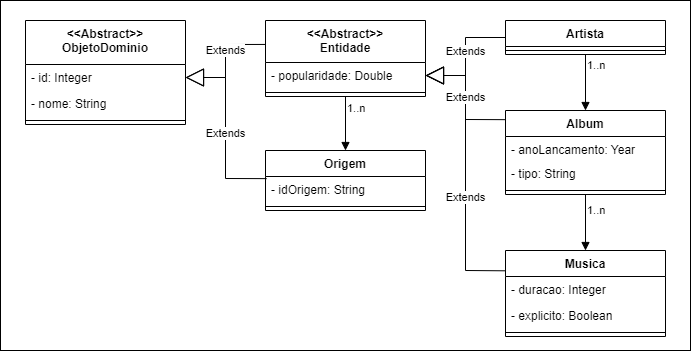

The diagram above was exported from draw.io. Its source (the exported page's mxGraphModel, read from the mxfile embedded in the PNG):
<mxGraphModel dx="868" dy="593" grid="1" gridSize="10" guides="1" tooltips="1" connect="1" arrows="1" fold="1" page="1" pageScale="1" pageWidth="827" pageHeight="1169" math="0" shadow="0">
  <root>
    <mxCell id="0" />
    <mxCell id="1" parent="0" />
    <mxCell id="xfxTmZUlMh7avkBqXifv-1" value="" style="rounded=0;whiteSpace=wrap;html=1;" vertex="1" parent="1">
      <mxGeometry x="15" y="20" width="690" height="350" as="geometry" />
    </mxCell>
    <mxCell id="z6OC1I9-T7sx1UlkA8Wv-1" value="Musica" style="swimlane;fontStyle=1;align=center;verticalAlign=top;childLayout=stackLayout;horizontal=1;startSize=26;horizontalStack=0;resizeParent=1;resizeParentMax=0;resizeLast=0;collapsible=1;marginBottom=0;" parent="1" vertex="1">
      <mxGeometry x="520" y="270" width="160" height="86" as="geometry" />
    </mxCell>
    <mxCell id="z6OC1I9-T7sx1UlkA8Wv-2" value="- duracao: Integer " style="text;strokeColor=none;fillColor=none;align=left;verticalAlign=top;spacingLeft=4;spacingRight=4;overflow=hidden;rotatable=0;points=[[0,0.5],[1,0.5]];portConstraint=eastwest;" parent="z6OC1I9-T7sx1UlkA8Wv-1" vertex="1">
      <mxGeometry y="26" width="160" height="26" as="geometry" />
    </mxCell>
    <mxCell id="jhfgVPL6WmrQ9uGXC8bc-60" value="- explicito: Boolean " style="text;strokeColor=none;fillColor=none;align=left;verticalAlign=top;spacingLeft=4;spacingRight=4;overflow=hidden;rotatable=0;points=[[0,0.5],[1,0.5]];portConstraint=eastwest;" parent="z6OC1I9-T7sx1UlkA8Wv-1" vertex="1">
      <mxGeometry y="52" width="160" height="26" as="geometry" />
    </mxCell>
    <mxCell id="z6OC1I9-T7sx1UlkA8Wv-3" value="" style="line;strokeWidth=1;fillColor=none;align=left;verticalAlign=middle;spacingTop=-1;spacingLeft=3;spacingRight=3;rotatable=0;labelPosition=right;points=[];portConstraint=eastwest;strokeColor=inherit;" parent="z6OC1I9-T7sx1UlkA8Wv-1" vertex="1">
      <mxGeometry y="78" width="160" height="8" as="geometry" />
    </mxCell>
    <mxCell id="z6OC1I9-T7sx1UlkA8Wv-18" value="Artista" style="swimlane;fontStyle=1;align=center;verticalAlign=top;childLayout=stackLayout;horizontal=1;startSize=26;horizontalStack=0;resizeParent=1;resizeParentMax=0;resizeLast=0;collapsible=1;marginBottom=0;" parent="1" vertex="1">
      <mxGeometry x="520" y="40" width="160" height="34" as="geometry" />
    </mxCell>
    <mxCell id="z6OC1I9-T7sx1UlkA8Wv-20" value="" style="line;strokeWidth=1;fillColor=none;align=left;verticalAlign=middle;spacingTop=-1;spacingLeft=3;spacingRight=3;rotatable=0;labelPosition=right;points=[];portConstraint=eastwest;strokeColor=inherit;" parent="z6OC1I9-T7sx1UlkA8Wv-18" vertex="1">
      <mxGeometry y="26" width="160" height="8" as="geometry" />
    </mxCell>
    <mxCell id="z6OC1I9-T7sx1UlkA8Wv-8" value="Album" style="swimlane;fontStyle=1;align=center;verticalAlign=top;childLayout=stackLayout;horizontal=1;startSize=26;horizontalStack=0;resizeParent=1;resizeParentMax=0;resizeLast=0;collapsible=1;marginBottom=0;" parent="1" vertex="1">
      <mxGeometry x="520" y="130" width="160" height="84" as="geometry" />
    </mxCell>
    <mxCell id="z6OC1I9-T7sx1UlkA8Wv-9" value="- anoLancamento: Year" style="text;strokeColor=none;fillColor=none;align=left;verticalAlign=top;spacingLeft=4;spacingRight=4;overflow=hidden;rotatable=0;points=[[0,0.5],[1,0.5]];portConstraint=eastwest;" parent="z6OC1I9-T7sx1UlkA8Wv-8" vertex="1">
      <mxGeometry y="26" width="160" height="24" as="geometry" />
    </mxCell>
    <mxCell id="jhfgVPL6WmrQ9uGXC8bc-57" value="- tipo: String " style="text;strokeColor=none;fillColor=none;align=left;verticalAlign=top;spacingLeft=4;spacingRight=4;overflow=hidden;rotatable=0;points=[[0,0.5],[1,0.5]];portConstraint=eastwest;" parent="z6OC1I9-T7sx1UlkA8Wv-8" vertex="1">
      <mxGeometry y="50" width="160" height="26" as="geometry" />
    </mxCell>
    <mxCell id="z6OC1I9-T7sx1UlkA8Wv-10" value="" style="line;strokeWidth=1;fillColor=none;align=left;verticalAlign=middle;spacingTop=-1;spacingLeft=3;spacingRight=3;rotatable=0;labelPosition=right;points=[];portConstraint=eastwest;strokeColor=inherit;" parent="z6OC1I9-T7sx1UlkA8Wv-8" vertex="1">
      <mxGeometry y="76" width="160" height="8" as="geometry" />
    </mxCell>
    <mxCell id="jhfgVPL6WmrQ9uGXC8bc-25" value="" style="endArrow=block;endFill=1;html=1;edgeStyle=orthogonalEdgeStyle;align=left;verticalAlign=top;rounded=0;exitX=0.5;exitY=1;exitDx=0;exitDy=0;entryX=0.5;entryY=0;entryDx=0;entryDy=0;" parent="1" source="z6OC1I9-T7sx1UlkA8Wv-18" target="z6OC1I9-T7sx1UlkA8Wv-8" edge="1">
      <mxGeometry x="-1" relative="1" as="geometry">
        <mxPoint x="300" y="318" as="sourcePoint" />
        <mxPoint x="380" y="208" as="targetPoint" />
      </mxGeometry>
    </mxCell>
    <mxCell id="jhfgVPL6WmrQ9uGXC8bc-26" value="1..n" style="edgeLabel;resizable=0;html=1;align=left;verticalAlign=bottom;" parent="jhfgVPL6WmrQ9uGXC8bc-25" connectable="0" vertex="1">
      <mxGeometry x="-1" relative="1" as="geometry">
        <mxPoint y="19" as="offset" />
      </mxGeometry>
    </mxCell>
    <mxCell id="jhfgVPL6WmrQ9uGXC8bc-29" value="" style="endArrow=block;endFill=1;html=1;edgeStyle=orthogonalEdgeStyle;align=left;verticalAlign=top;rounded=0;entryX=0.5;entryY=0;entryDx=0;entryDy=0;exitX=0.5;exitY=1;exitDx=0;exitDy=0;" parent="1" source="z6OC1I9-T7sx1UlkA8Wv-8" target="z6OC1I9-T7sx1UlkA8Wv-1" edge="1">
      <mxGeometry x="-1" relative="1" as="geometry">
        <mxPoint x="510" y="228" as="sourcePoint" />
        <mxPoint x="420" y="197" as="targetPoint" />
      </mxGeometry>
    </mxCell>
    <mxCell id="jhfgVPL6WmrQ9uGXC8bc-30" value="1..n" style="edgeLabel;resizable=0;html=1;align=left;verticalAlign=bottom;" parent="jhfgVPL6WmrQ9uGXC8bc-29" connectable="0" vertex="1">
      <mxGeometry x="-1" relative="1" as="geometry">
        <mxPoint y="24" as="offset" />
      </mxGeometry>
    </mxCell>
    <mxCell id="jhfgVPL6WmrQ9uGXC8bc-43" value="&lt;&lt;Abstract&gt;&gt;&#10;ObjetoDominio" style="swimlane;fontStyle=1;align=center;verticalAlign=top;childLayout=stackLayout;horizontal=1;startSize=44;horizontalStack=0;resizeParent=1;resizeParentMax=0;resizeLast=0;collapsible=1;marginBottom=0;" parent="1" vertex="1">
      <mxGeometry x="40" y="40" width="160" height="104" as="geometry" />
    </mxCell>
    <mxCell id="z6OC1I9-T7sx1UlkA8Wv-19" value="- id: Integer " style="text;strokeColor=none;fillColor=none;align=left;verticalAlign=top;spacingLeft=4;spacingRight=4;overflow=hidden;rotatable=0;points=[[0,0.5],[1,0.5]];portConstraint=eastwest;" parent="jhfgVPL6WmrQ9uGXC8bc-43" vertex="1">
      <mxGeometry y="44" width="160" height="26" as="geometry" />
    </mxCell>
    <mxCell id="jhfgVPL6WmrQ9uGXC8bc-36" value="- nome: String " style="text;strokeColor=none;fillColor=none;align=left;verticalAlign=top;spacingLeft=4;spacingRight=4;overflow=hidden;rotatable=0;points=[[0,0.5],[1,0.5]];portConstraint=eastwest;" parent="jhfgVPL6WmrQ9uGXC8bc-43" vertex="1">
      <mxGeometry y="70" width="160" height="26" as="geometry" />
    </mxCell>
    <mxCell id="jhfgVPL6WmrQ9uGXC8bc-45" value="" style="line;strokeWidth=1;fillColor=none;align=left;verticalAlign=middle;spacingTop=-1;spacingLeft=3;spacingRight=3;rotatable=0;labelPosition=right;points=[];portConstraint=eastwest;strokeColor=inherit;" parent="jhfgVPL6WmrQ9uGXC8bc-43" vertex="1">
      <mxGeometry y="96" width="160" height="8" as="geometry" />
    </mxCell>
    <mxCell id="jhfgVPL6WmrQ9uGXC8bc-46" value="&lt;&lt;Abstract&gt;&gt;&#10;Entidade" style="swimlane;fontStyle=1;align=center;verticalAlign=top;childLayout=stackLayout;horizontal=1;startSize=42;horizontalStack=0;resizeParent=1;resizeParentMax=0;resizeLast=0;collapsible=1;marginBottom=0;" parent="1" vertex="1">
      <mxGeometry x="280" y="40" width="160" height="76" as="geometry">
        <mxRectangle x="280" y="28" width="120" height="40" as="alternateBounds" />
      </mxGeometry>
    </mxCell>
    <mxCell id="jhfgVPL6WmrQ9uGXC8bc-35" value="- popularidade: Double" style="text;strokeColor=none;fillColor=none;align=left;verticalAlign=top;spacingLeft=4;spacingRight=4;overflow=hidden;rotatable=0;points=[[0,0.5],[1,0.5]];portConstraint=eastwest;" parent="jhfgVPL6WmrQ9uGXC8bc-46" vertex="1">
      <mxGeometry y="42" width="160" height="26" as="geometry" />
    </mxCell>
    <mxCell id="jhfgVPL6WmrQ9uGXC8bc-48" value="" style="line;strokeWidth=1;fillColor=none;align=left;verticalAlign=middle;spacingTop=-1;spacingLeft=3;spacingRight=3;rotatable=0;labelPosition=right;points=[];portConstraint=eastwest;strokeColor=inherit;" parent="jhfgVPL6WmrQ9uGXC8bc-46" vertex="1">
      <mxGeometry y="68" width="160" height="8" as="geometry" />
    </mxCell>
    <mxCell id="jhfgVPL6WmrQ9uGXC8bc-53" value="Extends" style="endArrow=block;endSize=16;endFill=0;html=1;rounded=0;exitX=-0.001;exitY=0.315;exitDx=0;exitDy=0;exitPerimeter=0;entryX=1;entryY=0.5;entryDx=0;entryDy=0;" parent="1" source="jhfgVPL6WmrQ9uGXC8bc-46" target="z6OC1I9-T7sx1UlkA8Wv-19" edge="1">
      <mxGeometry x="-0.1842" width="160" relative="1" as="geometry">
        <mxPoint x="270" y="60" as="sourcePoint" />
        <mxPoint x="210" y="50" as="targetPoint" />
        <mxPoint as="offset" />
        <Array as="points">
          <mxPoint x="240" y="64" />
          <mxPoint x="240" y="97" />
        </Array>
      </mxGeometry>
    </mxCell>
    <mxCell id="jhfgVPL6WmrQ9uGXC8bc-54" value="Extends" style="endArrow=block;endSize=16;endFill=0;html=1;rounded=0;entryX=1;entryY=0.5;entryDx=0;entryDy=0;exitX=0;exitY=0.5;exitDx=0;exitDy=0;" parent="1" source="z6OC1I9-T7sx1UlkA8Wv-18" target="jhfgVPL6WmrQ9uGXC8bc-35" edge="1">
      <mxGeometry x="-0.0862" width="160" relative="1" as="geometry">
        <mxPoint x="170" y="96.5" as="sourcePoint" />
        <mxPoint x="268.24" y="96.71600000000001" as="targetPoint" />
        <mxPoint as="offset" />
        <Array as="points">
          <mxPoint x="480" y="57" />
          <mxPoint x="480" y="95" />
        </Array>
      </mxGeometry>
    </mxCell>
    <mxCell id="jhfgVPL6WmrQ9uGXC8bc-56" value="Extends" style="endArrow=block;endSize=16;endFill=0;html=1;rounded=0;exitX=-0.002;exitY=0.236;exitDx=0;exitDy=0;exitPerimeter=0;entryX=1;entryY=0.5;entryDx=0;entryDy=0;" parent="1" source="z6OC1I9-T7sx1UlkA8Wv-1" target="jhfgVPL6WmrQ9uGXC8bc-35" edge="1">
      <mxGeometry x="-0.1759" width="160" relative="1" as="geometry">
        <mxPoint x="500" y="300" as="sourcePoint" />
        <mxPoint x="500" y="90" as="targetPoint" />
        <mxPoint as="offset" />
        <Array as="points">
          <mxPoint x="480" y="290" />
          <mxPoint x="480" y="95" />
        </Array>
      </mxGeometry>
    </mxCell>
    <mxCell id="w_KowP8drqZiWwx5xSUP-1" value="Origem" style="swimlane;fontStyle=1;align=center;verticalAlign=top;childLayout=stackLayout;horizontal=1;startSize=26;horizontalStack=0;resizeParent=1;resizeParentMax=0;resizeLast=0;collapsible=1;marginBottom=0;" parent="1" vertex="1">
      <mxGeometry x="280" y="170" width="160" height="60" as="geometry" />
    </mxCell>
    <mxCell id="w_KowP8drqZiWwx5xSUP-2" value="- idOrigem: String" style="text;strokeColor=none;fillColor=none;align=left;verticalAlign=top;spacingLeft=4;spacingRight=4;overflow=hidden;rotatable=0;points=[[0,0.5],[1,0.5]];portConstraint=eastwest;" parent="w_KowP8drqZiWwx5xSUP-1" vertex="1">
      <mxGeometry y="26" width="160" height="26" as="geometry" />
    </mxCell>
    <mxCell id="w_KowP8drqZiWwx5xSUP-3" value="" style="line;strokeWidth=1;fillColor=none;align=left;verticalAlign=middle;spacingTop=-1;spacingLeft=3;spacingRight=3;rotatable=0;labelPosition=right;points=[];portConstraint=eastwest;strokeColor=inherit;" parent="w_KowP8drqZiWwx5xSUP-1" vertex="1">
      <mxGeometry y="52" width="160" height="8" as="geometry" />
    </mxCell>
    <mxCell id="w_KowP8drqZiWwx5xSUP-5" value="" style="endArrow=block;endFill=1;html=1;edgeStyle=orthogonalEdgeStyle;align=left;verticalAlign=top;rounded=0;exitX=0.5;exitY=1;exitDx=0;exitDy=0;entryX=0.5;entryY=0;entryDx=0;entryDy=0;" parent="1" source="jhfgVPL6WmrQ9uGXC8bc-46" target="w_KowP8drqZiWwx5xSUP-1" edge="1">
      <mxGeometry x="-1" relative="1" as="geometry">
        <mxPoint x="210" y="298" as="sourcePoint" />
        <mxPoint x="320" y="150" as="targetPoint" />
        <Array as="points" />
      </mxGeometry>
    </mxCell>
    <mxCell id="w_KowP8drqZiWwx5xSUP-6" value="1..n" style="edgeLabel;resizable=0;html=1;align=left;verticalAlign=bottom;" parent="w_KowP8drqZiWwx5xSUP-5" connectable="0" vertex="1">
      <mxGeometry x="-1" relative="1" as="geometry">
        <mxPoint y="20" as="offset" />
      </mxGeometry>
    </mxCell>
    <mxCell id="w_KowP8drqZiWwx5xSUP-7" value="Extends" style="endArrow=block;endSize=16;endFill=0;html=1;rounded=0;exitX=0.007;exitY=0.082;exitDx=0;exitDy=0;entryX=1;entryY=0.5;entryDx=0;entryDy=0;exitPerimeter=0;" parent="1" source="w_KowP8drqZiWwx5xSUP-2" target="z6OC1I9-T7sx1UlkA8Wv-19" edge="1">
      <mxGeometry x="-0.0506" width="160" relative="1" as="geometry">
        <mxPoint x="290" y="297" as="sourcePoint" />
        <mxPoint x="110" y="116" as="targetPoint" />
        <mxPoint as="offset" />
        <Array as="points">
          <mxPoint x="240" y="198" />
          <mxPoint x="240" y="97" />
        </Array>
      </mxGeometry>
    </mxCell>
    <mxCell id="jhfgVPL6WmrQ9uGXC8bc-55" value="Extends" style="endArrow=block;endSize=16;endFill=0;html=1;rounded=0;exitX=-0.003;exitY=0.109;exitDx=0;exitDy=0;exitPerimeter=0;entryX=1;entryY=0.5;entryDx=0;entryDy=0;" parent="1" source="z6OC1I9-T7sx1UlkA8Wv-8" target="jhfgVPL6WmrQ9uGXC8bc-35" edge="1">
      <mxGeometry x="0.0051" width="160" relative="1" as="geometry">
        <mxPoint x="200" y="158" as="sourcePoint" />
        <mxPoint x="450" y="100" as="targetPoint" />
        <mxPoint as="offset" />
        <Array as="points">
          <mxPoint x="480" y="139" />
          <mxPoint x="480" y="95" />
        </Array>
      </mxGeometry>
    </mxCell>
  </root>
</mxGraphModel>